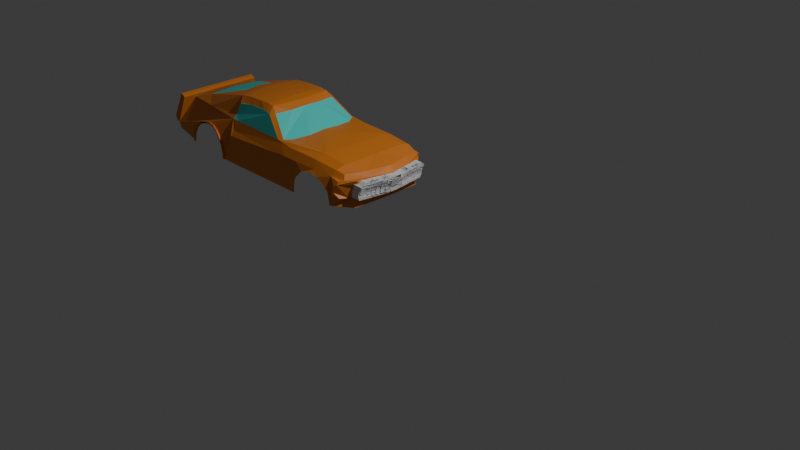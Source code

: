 # Source: Mustang15.blend  (saved by Blender 4.3.34; exported with 4.5.12 LTS)
import bpy
from mathutils import Matrix  # noqa: F401  (used for matrix-valued properties, if any)

bpy.ops.wm.read_factory_settings(use_empty=True)
scene = bpy.context.scene
scene.name = 'Scene'

# ---- collections
col_collection = bpy.data.collections.new('Collection'); scene.collection.children.link(col_collection)

# ---- materials (node trees are filled in below, after node groups)
mat_material = bpy.data.materials.new('Material')
mat_material_001 = bpy.data.materials.new('Material.001')

# ---- material node trees
mat_material.use_nodes = True; mat_material.node_tree.nodes.clear()
_N = mat_material.node_tree.nodes; _L = mat_material.node_tree.links
n0 = _N.new('ShaderNodeBsdfPrincipled'); n0.name = 'Principled BSDF'; n0.location = (10, 300)
n0.inputs[0].default_value = (0.8005, 0.24, 0.02718, 1.0)
n1 = _N.new('ShaderNodeOutputMaterial'); n1.name = 'Material Output'; n1.location = (300, 300)
_L.new(n0.outputs[0], n1.inputs[0])
n1.is_active_output = True
mat_material_001.use_nodes = True; mat_material_001.node_tree.nodes.clear()
_N = mat_material_001.node_tree.nodes; _L = mat_material_001.node_tree.links
n0 = _N.new('ShaderNodeBsdfPrincipled'); n0.name = 'Principled BSDF'; n0.location = (10, 300)
n0.inputs[0].default_value = (0.05404, 0.8003, 0.7264, 1.0)
n1 = _N.new('ShaderNodeOutputMaterial'); n1.name = 'Material Output'; n1.location = (300, 300)
_L.new(n0.outputs[0], n1.inputs[0])
n1.is_active_output = True

# ---- world
world_world = bpy.data.worlds.new('World'); scene.world = world_world
world_world.use_nodes = True; world_world.node_tree.nodes.clear()
_N = world_world.node_tree.nodes; _L = world_world.node_tree.links
n0 = _N.new('ShaderNodeOutputWorld'); n0.name = 'World Output'; n0.location = (300, 300)
n1 = _N.new('ShaderNodeBackground'); n1.name = 'Background'; n1.location = (10, 300)
n1.inputs[0].default_value = (0.05088, 0.05088, 0.05088, 1.0)
_L.new(n1.outputs[0], n0.inputs[0])
n0.is_active_output = True
world_world.color = (0.05088, 0.05088, 0.05088)
world_world.sun_shadow_jitter_overblur = 0.0

# ---- cameras
cam_camera = bpy.data.cameras.new('Camera')
cam_camera.clip_end = 100.0
cam_camera.ortho_scale = 7.314

# ---- lights
light_light = bpy.data.lights.new('Light', 'POINT')
light_light.energy = 1000.0
light_light.shadow_soft_size = 0.1

# ---- meshes
me_cube_001 = bpy.data.meshes.new('Cube.001')
me_cube_001.from_pydata([(-6.72, 1.157, 3.951), (-0.4206, 0.9069, 3.676), (-6.72, 4.615e-08, 3.951), (-6.555, 8.995e-08, 4.605), (-0.3477, 4.556e-08, 3.7), (-0.157, 1.256e-07, 4.345), (-1.398, 1.204, 4.353), (-1.39, 8.941e-08, 4.616), (-4.71, 1.271, 3.741), (-2.424, 1.222, 4.361), (-2.208, 1.271, 3.745), (-3.251, 8.776e-08, 5.17), (-2.318, 1.271, 3.747), (-2.538, 1.22, 4.355), (-2.472, 8.886e-08, 4.656), (-2.487, 1.271, 3.745), (-2.587, 1.27, 3.749), (-4.375, 1.165, 4.38), (-4.332, 8.8e-08, 5.192), (-2.574, 1.268, 3.805), (-4.51, 9.917e-08, 5.18), (-6.401, 8.862e-08, 4.654), (-5.939, 8.036e-08, 4.798), (-0.8811, 1.162, 4.35), (-0.7813, 1.025e-07, 4.558), (-0.2842, 1.15e-07, 4.453), (-6.555, 1.061, 4.605), (-0.3221, 8.927e-08, 3.92), (-0.3427, 0.9056, 4.333), (-1.453, 1.089, 4.535), (-2.373, 1.101, 4.554), (-4.515, 1.065, 4.618), (-2.68, 1.012, 4.614), (-4.305, 1.067, 4.619), (-5.464, 1.008, 4.672), (-0.8168, 1.061, 4.48), (-0.2416, 0.5148, 4.356), (-1.39, 0.8449, 4.616), (-3.383, 0.906, 5.053), (-2.561, 0.8172, 4.6), (-4.231, 0.8986, 5.02), (-4.367, 0.93, 4.992), (-0.7813, 0.8449, 4.558), (-0.3981, 0.5959, 4.453), (-3.767, 8.817e-08, 5.221), (-2.514, 1.263, 3.945), (-3.74, 0.8793, 5.057), (-3.493, 8.904e-08, 5.217), (-3.52, 0.8931, 5.07), (-2.494, 1.256, 4.124), (-2.498, 1.251, 4.251), (-4.049, 8.925e-08, 5.208), (-4.015, 0.882, 5.045), (-4.83, 1.064e-07, 5.117), (-2.036, 1.271, 3.744), (-3.084, 7.497e-08, 5.071), (-2.783, 1.085, 4.609), (-3.28, 0.9224, 5.03), (-2.478, 0.4296, 4.623), (-2.042, 1.276, 3.616), (-2.03, 1.265, 3.875), (-1.971, 1.26, 4.02), (-1.771, 1.273, 4.204), (-1.604, 1.273, 4.247), (-1.468, 1.261, 4.286), (-1.254, 1.265, 4.239), (-1.116, 1.261, 4.192), (-1.005, 1.263, 4.098), (-0.9089, 1.25, 3.995), (-0.861, 1.241, 3.692), (-5.891, 1.224, 3.898), (-0.4866, 0.926, 3.985), (-5.914, 1.232, 3.694), (-4.711, 1.276, 3.604), (-4.904, 1.253, 4.158), (-4.766, 1.263, 3.959), (-4.734, 1.266, 3.88), (-4.705, 1.272, 3.712), (-5.791, 1.221, 4.077), (-5.619, 1.221, 4.23), (-5.441, 1.225, 4.309), (-5.266, 1.232, 4.313), (-5.087, 1.24, 4.304), (-4.986, 1.246, 4.242), (-3.178, 0.8242, 5.036), (-3.329, 0.7771, 5.175), (-3.504, 0.7771, 5.195), (-3.767, 0.7771, 5.193), (-4.05, 0.7771, 5.185), (-4.284, 0.7814, 5.166), (-4.453, 0.796, 5.143), (-6.392, 0.8313, 4.613), (-5.892, 0.7025, 4.771), (-6.681, 1.054, 4.675), (-6.86, 1.162, 4.084), (-6.86, 5.96e-08, 4.084), (-6.681, 5.96e-08, 4.675), (-6.803, 2.193e-08, 3.958), (-6.803, 1.159, 3.958), (-6.617, 1.058, 4.648), (-6.617, 3.834e-08, 4.648), (-6.639, 1.174, 3.822), (-4.863, 0.3508, 5.069), (-6.055, 8.665e-08, 4.753), (-4.458, 0.9886, 4.719), (-3.102, 0.4076, 5.052), (-2.644, 1.106, 4.558), (-2.77, 1.271, 3.74), (-2.942, 1.271, 3.742), (-4.647, 1.271, 3.742), (-4.354, 1.116, 4.508), (-4.391, 1.271, 3.742), (-4.392, 1.249, 4.266), (-0.4944, 0.8411, 3.902), (-0.5566, 1.077, 4.323), (-0.607, 1.014, 4.427), (-0.6206, 1.183, 4.3), (-0.6444, 1.224, 4.235), (-0.6928, 1.246, 4.181), (-0.7221, 1.24, 4.089), (-0.7294, 1.225, 4.024), (-0.6902, 1.214, 3.976), (-0.6082, 1.177, 3.916), (-0.5728, 1.044, 3.903), (-0.5235, 0.9754, 3.895), (-0.4681, 0.9462, 4.158), (-0.2389, 0.1251, 4.287), (-0.2584, 0.2299, 4.287), (-0.3098, 0.8518, 4.287), (-0.2537, 8.758e-08, 3.77), (-0.2347, 9.186e-08, 3.883), (-0.1918, 1.24e-07, 4.287), (-0.3651, 0.8889, 4.212), (-0.4542, 0.8703, 3.971), (-0.4529, 0.8068, 3.92), (-0.3219, 1.245e-07, 4.026), (-0.4188, 0.9027, 4.103), (-2.014, 1.215, 4.358), (-5.957, 1.229, 3.701), (-4.671, 1.276, 3.604), (-4.677, 1.271, 3.742), (-4.671, 1.272, 3.719), (-4.7, 1.258, 3.887), (-4.725, 1.251, 3.962), (-4.874, 1.244, 4.166), (-4.952, 1.237, 4.254), (-5.071, 1.224, 4.331), (-5.273, 1.203, 4.354), (-5.449, 1.203, 4.324), (-5.633, 1.203, 4.268), (-5.814, 1.215, 4.115), (-5.931, 1.22, 3.92), (-4.677, 1.313, 3.742), (-4.71, 1.313, 3.741), (-4.734, 1.308, 3.88), (-4.671, 1.3, 3.604), (-4.711, 1.3, 3.604), (-4.874, 1.297, 4.122), (-4.755, 1.306, 3.962), (-4.705, 1.314, 3.712), (-5.914, 1.275, 3.694), (-5.891, 1.267, 3.898), (-5.791, 1.263, 4.077), (-5.619, 1.245, 4.23), (-5.444, 1.245, 4.29), (-5.269, 1.245, 4.313), (-5.071, 1.267, 4.298), (-4.952, 1.289, 4.22), (-5.957, 1.271, 3.701), (-4.671, 1.314, 3.719), (-4.7, 1.301, 3.887), (-4.725, 1.293, 3.962), (-4.874, 1.286, 4.166), (-4.952, 1.279, 4.254), (-5.071, 1.267, 4.331), (-5.276, 1.245, 4.354), (-5.452, 1.245, 4.324), (-5.633, 1.245, 4.268), (-5.814, 1.258, 4.115), (-5.931, 1.262, 3.92), (-0.4735, 0.9366, 4.064), (-0.4451, 0.8865, 4.044), (-0.1605, 1.272e-07, 4.312), (-0.4905, 0.8962, 3.932), (-0.4114, 0.9427, 4.23), (-0.2753, 0.1251, 4.287), (-0.2948, 0.2299, 4.287), (-0.3462, 0.8518, 4.287), (-0.3583, 1.245e-07, 4.026), (-0.3585, 8.927e-08, 3.92), (-0.4893, 0.8068, 3.92), (-0.4015, 0.8889, 4.212), (-0.4815, 0.8865, 4.044), (-0.4906, 0.8703, 3.971), (-0.4552, 0.9027, 4.103), (-0.2282, 1.24e-07, 4.287), (-0.4746, 0.9357, 4.057)], [], [(100, 99, 93, 96), (23, 114, 116, 117, 118, 119, 120, 121, 122, 123, 124, 113, 1, 69, 68), (42, 37, 7, 24), (17, 13, 50, 49, 45, 19, 16, 107, 108, 111, 112), (52, 40, 89, 88), (40, 41, 90, 89), (43, 42, 24, 25), (36, 43, 25, 5), (7, 37, 29, 30, 106, 56, 57, 84, 32, 39, 58, 14), (6, 137, 9, 30, 29), (23, 6, 29, 35), (35, 29, 37, 42), (48, 46, 87, 86), (141, 139, 155, 169), (38, 48, 86, 85), (13, 17, 110, 33, 56, 106, 30, 9), (46, 52, 88, 87), (85, 84, 57, 38), (33, 31, 104, 41, 40, 52, 46, 48, 38, 57, 56), (102, 92, 22, 53), (26, 99, 100, 3), (91, 21, 3, 26), (0, 2, 97, 98), (97, 100, 96, 95), (99, 98, 94, 93), (26, 0, 98, 99), (2, 3, 100, 97), (97, 95, 94, 98), (93, 94, 95, 96), (87, 88, 51, 44), (88, 89, 18, 51), (86, 87, 44, 47), (89, 90, 20, 18), (85, 86, 47, 11), (84, 105, 55, 14, 58, 39, 32), (26, 0, 101, 138, 151, 150, 149, 148, 147, 146, 145, 144, 143, 142, 140, 109, 111, 112, 17, 110, 33, 31, 34, 91), (23, 35, 115, 114), (1, 113, 134, 27, 130, 129, 4), (20, 90, 41, 104, 31, 34, 91, 21, 103, 22, 92, 102, 53), (43, 115, 35, 42), (113, 124, 123, 122, 121, 120, 119, 118, 117, 116, 114, 28, 184, 125, 180, 196, 71, 183), (126, 131, 195, 185), (132, 136, 181, 196, 180, 125, 184, 28, 36, 5, 182, 131, 126, 127, 128), (68, 67, 66, 65, 64, 63, 62, 61, 60, 137, 6, 23), (137, 60, 54, 10, 12, 15, 16, 19, 45, 49, 50, 13, 9), (139, 141, 140, 109, 111, 108, 107, 16, 15, 12, 10, 54, 59), (82, 83, 167, 166), (153, 152, 169, 155, 156, 159), (152, 170, 171, 172, 173, 174, 175, 176, 177, 178, 179, 168, 160, 161, 162, 163, 164, 165, 166, 167, 157, 158, 154, 153), (83, 74, 157, 167), (140, 141, 169, 152), (139, 73, 156, 155), (140, 142, 170, 152), (76, 8, 153, 154), (74, 75, 158, 157), (142, 143, 171, 170), (75, 76, 154, 158), (143, 144, 172, 171), (77, 8, 153, 159), (144, 145, 173, 172), (73, 77, 159, 156), (145, 146, 174, 173), (72, 70, 161, 160), (146, 147, 175, 174), (70, 78, 162, 161), (147, 148, 176, 175), (78, 79, 163, 162), (148, 149, 177, 176), (79, 80, 164, 163), (149, 150, 178, 177), (138, 72, 160, 168), (80, 81, 165, 164), (150, 151, 179, 178), (81, 82, 166, 165), (151, 138, 168, 179), (158, 154, 153, 159, 156, 155, 169, 152, 170, 171, 172, 173, 174, 175, 176, 177, 178, 179, 168, 160, 161, 162, 163, 164, 165, 166, 167, 157), (84, 85, 11, 55, 105), (28, 114, 115, 43, 36), (185, 195, 188, 189, 190, 193, 192, 194, 191, 187, 186), (128, 127, 186, 187), (181, 136, 194, 192), (27, 134, 190, 189), (131, 135, 188, 195), (134, 133, 193, 190), (132, 128, 187, 191), (135, 27, 189, 188), (136, 132, 191, 194), (133, 181, 192, 193), (127, 126, 185, 186), (196, 181, 133, 134, 113, 183, 71)])
me_cube_001.polygons.foreach_set('material_index', [0, 0, 0, 0, 0, 0, 0, 0, 0, 0, 0, 0, 0, 0, 0, 0, 0, 0, 1, 1, 0, 0, 0, 0, 0, 0, 0, 0, 0, 0, 0, 0, 0, 0, 1, 0, 0, 0, 0, 0, 0, 0, 0, 0, 0, 0, 0, 0, 0, 0, 0, 0, 0, 0, 0, 0, 0, 0, 0, 0, 0, 0, 0, 0, 0, 0, 0, 0, 0, 0, 0, 0, 0, 0, 0, 0, 0, 0, 0, 0, 0, 0, 0, 0, 0, 0, 0, 0, 0, 0])
_uv = me_cube_001.uv_layers.new(name='UVMap')
_uv.uv.foreach_set('vector', [0.875, 0.625, 0.875, 0.518, 0.875, 0.518, 0.875, 0.625, 0.6478, 0.5, 0.6363, 0.5114, 0.6154, 0.5068, 0.5923, 0.5018, 0.5632, 0.496, 0.5351, 0.4906, 0.5204, 0.488, 0.5071, 0.49, 0.4991, 0.4945, 0.4946, 0.4967, 0.4868, 0.4991, 0.4811, 0.5, 0.375, 0.5, 0.4446, 0.4752, 0.4953, 0.4737, 0.6478, 0.5422, 0.6706, 0.5422, 0.6706, 0.625, 0.6478, 0.625, 0.625, 0.3446, 0.625, 0.4112, 0.5893, 0.4125, 0.5464, 0.413, 0.4863, 0.4124, 0.4393, 0.4102, 0.4243, 0.4098, 0.4179, 0.4027, 0.4189, 0.3963, 0.4178, 0.3421, 0.5856, 0.3431, 0.7658, 0.5422, 0.7804, 0.5422, 0.7804, 0.5836, 0.7658, 0.5836, 0.7804, 0.5422, 0.7877, 0.5422, 0.7877, 0.5836, 0.7804, 0.5836, 0.6297, 0.5422, 0.6478, 0.5422, 0.6478, 0.625, 0.6297, 0.625, 0.625, 0.5422, 0.6297, 0.5422, 0.6297, 0.625, 0.625, 0.625, 0.6706, 0.625, 0.6706, 0.5422, 0.6706, 0.518, 0.7097, 0.518, 0.7142, 0.518, 0.7187, 0.518, 0.7187, 0.5415, 0.7187, 0.5521, 0.7138, 0.518, 0.7138, 0.5422, 0.7138, 0.5836, 0.7138, 0.625, 0.6706, 0.5, 0.694, 0.5, 0.7097, 0.5, 0.7097, 0.518, 0.6706, 0.518, 0.6478, 0.5, 0.6706, 0.5, 0.6706, 0.518, 0.6478, 0.518, 0.6478, 0.518, 0.6706, 0.518, 0.6706, 0.5422, 0.6478, 0.5422, 0.7367, 0.5422, 0.7512, 0.5422, 0.7512, 0.5836, 0.7367, 0.5836, 0.4101, 0.3316, 0.375, 0.3315, 0.375, 0.3315, 0.4101, 0.3316, 0.7221, 0.5422, 0.7367, 0.5422, 0.7367, 0.5836, 0.7221, 0.5836, 0.7138, 0.5, 0.7804, 0.5, 0.7804, 0.509, 0.7804, 0.518, 0.7187, 0.518, 0.7142, 0.518, 0.7097, 0.518, 0.7097, 0.5, 0.7512, 0.5422, 0.7658, 0.5422, 0.7658, 0.5836, 0.7512, 0.5836, 0.7221, 0.5836, 0.7187, 0.5521, 0.7187, 0.5415, 0.7221, 0.5422, 0.7804, 0.518, 0.7877, 0.5301, 0.7877, 0.5362, 0.7877, 0.5422, 0.7804, 0.5422, 0.7658, 0.5422, 0.7512, 0.5422, 0.7367, 0.5422, 0.7221, 0.5422, 0.7187, 0.5415, 0.7187, 0.518, 0.8041, 0.5896, 0.8445, 0.5445, 0.8445, 0.625, 0.8041, 0.625, 0.875, 0.518, 0.875, 0.518, 0.875, 0.625, 0.875, 0.625, 0.8674, 0.5299, 0.8674, 0.625, 0.875, 0.625, 0.875, 0.518, 0.0, 0.0, 0.0, 0.0, 0.0, 0.0, 0.0, 0.0, 0.0, 0.0, 0.0, 0.0, 0.0, 0.0, 0.0, 0.0, 0.875, 0.518, 0.375, 0.25, 0.375, 0.25, 0.875, 0.518, 0.875, 0.518, 0.375, 0.25, 0.375, 0.25, 0.875, 0.518, 0.0, 0.0, 0.0, 0.0, 0.0, 0.0, 0.0, 0.0, 0.0, 0.0, 0.0, 0.0, 0.0, 0.0, 0.0, 0.0, 0.625, 0.232, 0.375, 0.25, 0.375, 0.125, 0.625, 0.125, 0.7512, 0.5836, 0.7658, 0.5836, 0.7658, 0.625, 0.7512, 0.625, 0.7658, 0.5836, 0.7804, 0.5836, 0.7804, 0.625, 0.7658, 0.625, 0.7367, 0.5836, 0.7512, 0.5836, 0.7512, 0.625, 0.7367, 0.625, 0.7804, 0.5836, 0.7877, 0.5836, 0.7877, 0.625, 0.7804, 0.625, 0.7221, 0.5836, 0.7367, 0.5836, 0.7367, 0.625, 0.7221, 0.625, 0.7187, 0.5521, 0.7187, 0.5885, 0.7187, 0.625, 0.7138, 0.625, 0.7138, 0.5836, 0.7138, 0.5422, 0.7138, 0.518, 0.0, 0.0, 0.0, 0.0, 0.0, 0.0, 0.3525, 0.2632, 0.4322, 0.2747, 0.5146, 0.2892, 0.5849, 0.3136, 0.6294, 0.3442, 0.6186, 0.3322, 0.609, 0.3367, 0.5821, 0.3357, 0.553, 0.3345, 0.4878, 0.3377, 0.463, 0.3363, 0.417, 0.3314, 0.4176, 0.3325, 0.4178, 0.3421, 0.5856, 0.3431, 0.7804, 0.5, 0.7804, 0.509, 0.7804, 0.518, 0.7877, 0.5301, 0.8275, 0.524, 0.8674, 0.518, 0.6478, 0.5, 0.6478, 0.518, 0.6386, 0.5148, 0.6363, 0.5114, 0.375, 0.5, 0.4282, 0.4316, 0.4209, 0.424, 0.315, 0.315, 0.2363, 0.2363, 0.1575, 0.1575, 0.0, 0.0, 0.7877, 0.625, 0.7877, 0.5836, 0.7877, 0.5422, 0.7877, 0.5362, 0.7877, 0.5301, 0.8275, 0.53, 0.8674, 0.5299, 0.8674, 0.625, 0.8517, 0.625, 0.8445, 0.625, 0.8445, 0.5445, 0.8041, 0.5896, 0.8041, 0.625, 0.6297, 0.5422, 0.6386, 0.5148, 0.6478, 0.518, 0.6478, 0.5422, 0.4811, 0.5, 0.4868, 0.4991, 0.4946, 0.4967, 0.4991, 0.4945, 0.5071, 0.49, 0.5204, 0.488, 0.5351, 0.4906, 0.5632, 0.496, 0.5923, 0.5018, 0.6154, 0.5068, 0.6363, 0.5114, 0.625, 0.518, 0.5938, 0.5135, 0.5625, 0.509, 0.5312, 0.5045, 0.5285, 0.5041, 0.5, 0.5, 0.4905, 0.5, 0.5848, 0.5695, 0.5787, 0.5787, 0.5787, 0.5787, 0.5848, 0.5695, 0.4576, 0.4616, 0.4484, 0.4522, 0.4438, 0.4475, 0.5285, 0.5041, 0.5312, 0.5045, 0.5625, 0.509, 0.5938, 0.5135, 0.625, 0.518, 0.625, 0.5422, 0.625, 0.625, 0.6019, 0.6019, 0.5787, 0.5787, 0.5848, 0.5695, 0.5489, 0.5272, 0.4458, 0.4425, 0.4953, 0.4737, 0.5411, 0.4695, 0.5755, 0.4651, 0.5861, 0.4597, 0.5979, 0.4515, 0.5835, 0.4464, 0.5674, 0.4402, 0.5065, 0.4327, 0.4592, 0.4305, 0.625, 0.431, 0.625, 0.4544, 0.6478, 0.5, 0.625, 0.431, 0.4592, 0.4305, 0.4167, 0.4302, 0.4181, 0.4239, 0.4192, 0.4198, 0.4189, 0.4134, 0.4243, 0.4098, 0.4393, 0.4102, 0.4863, 0.4124, 0.5464, 0.413, 0.5893, 0.4125, 0.625, 0.4112, 0.625, 0.4153, 0.375, 0.3315, 0.4101, 0.3316, 0.417, 0.3314, 0.4176, 0.3325, 0.4178, 0.3421, 0.4189, 0.3963, 0.4179, 0.4027, 0.4243, 0.4098, 0.4189, 0.4134, 0.4192, 0.4198, 0.4181, 0.4239, 0.4167, 0.4302, 0.375, 0.43, 0.0, 0.0, 0.0, 0.0, 0.0, 0.0, 0.0, 0.0, 0.4162, 0.3302, 0.417, 0.3314, 0.4101, 0.3316, 0.375, 0.3315, 0.375, 0.33, 0.4077, 0.3303, 0.417, 0.3314, 0.463, 0.3363, 0.4878, 0.3377, 0.553, 0.3345, 0.5821, 0.3357, 0.609, 0.3367, 0.6186, 0.3322, 0.6294, 0.3442, 0.5849, 0.3136, 0.5146, 0.2892, 0.4322, 0.2747, 0.3525, 0.2632, 0.375, 0.2801, 0.45, 0.2805, 0.5161, 0.2844, 0.5709, 0.2915, 0.597, 0.2992, 0.5974, 0.3069, 0.5929, 0.3148, 0.5731, 0.3192, 0.5368, 0.3236, 0.4832, 0.3282, 0.4585, 0.3294, 0.4162, 0.3302, 0.0, 0.0, 0.0, 0.0, 0.0, 0.0, 0.0, 0.0, 0.417, 0.3314, 0.4101, 0.3316, 0.4101, 0.3316, 0.417, 0.3314, 0.0, 0.0, 0.0, 0.0, 0.0, 0.0, 0.0, 0.0, 0.417, 0.3314, 0.463, 0.3363, 0.463, 0.3363, 0.417, 0.3314, 0.0, 0.0, 0.0, 0.0, 0.0, 0.0, 0.0, 0.0, 0.0, 0.0, 0.0, 0.0, 0.0, 0.0, 0.0, 0.0, 0.463, 0.3363, 0.4878, 0.3377, 0.4878, 0.3377, 0.463, 0.3363, 0.0, 0.0, 0.0, 0.0, 0.0, 0.0, 0.0, 0.0, 0.4878, 0.3377, 0.553, 0.3345, 0.553, 0.3345, 0.4878, 0.3377, 0.0, 0.0, 0.0, 0.0, 0.0, 0.0, 0.0, 0.0, 0.553, 0.3345, 0.5821, 0.3357, 0.5821, 0.3357, 0.553, 0.3345, 0.0, 0.0, 0.0, 0.0, 0.0, 0.0, 0.0, 0.0, 0.5821, 0.3357, 0.609, 0.3367, 0.609, 0.3367, 0.5821, 0.3357, 0.0, 0.0, 0.0, 0.0, 0.0, 0.0, 0.0, 0.0, 0.609, 0.3367, 0.6186, 0.3322, 0.6186, 0.3322, 0.609, 0.3367, 0.0, 0.0, 0.0, 0.0, 0.0, 0.0, 0.0, 0.0, 0.6186, 0.3322, 0.6294, 0.3442, 0.6294, 0.3442, 0.6186, 0.3322, 0.0, 0.0, 0.0, 0.0, 0.0, 0.0, 0.0, 0.0, 0.6294, 0.3442, 0.5849, 0.3136, 0.5849, 0.3136, 0.6294, 0.3442, 0.0, 0.0, 0.0, 0.0, 0.0, 0.0, 0.0, 0.0, 0.5849, 0.3136, 0.5146, 0.2892, 0.5146, 0.2892, 0.5849, 0.3136, 0.0, 0.0, 0.0, 0.0, 0.0, 0.0, 0.0, 0.0, 0.0, 0.0, 0.0, 0.0, 0.0, 0.0, 0.0, 0.0, 0.5146, 0.2892, 0.4322, 0.2747, 0.4322, 0.2747, 0.5146, 0.2892, 0.0, 0.0, 0.0, 0.0, 0.0, 0.0, 0.0, 0.0, 0.4322, 0.2747, 0.3525, 0.2632, 0.3525, 0.2632, 0.4322, 0.2747, 0.0, 0.0, 0.0, 0.0, 0.0, 0.0, 0.0, 0.0, 0.0, 0.0, 0.0, 0.0, 0.0, 0.0, 0.0, 0.0, 0.0, 0.0, 0.0, 0.0, 0.0, 0.0, 0.0, 0.0, 0.0, 0.0, 0.0, 0.0, 0.0, 0.0, 0.0, 0.0, 0.0, 0.0, 0.0, 0.0, 0.0, 0.0, 0.0, 0.0, 0.0, 0.0, 0.0, 0.0, 0.0, 0.0, 0.0, 0.0, 0.0, 0.0, 0.0, 0.0, 0.0, 0.0, 0.0, 0.0, 0.7187, 0.5521, 0.7221, 0.5836, 0.7221, 0.625, 0.7187, 0.625, 0.7187, 0.5885, 0.625, 0.518, 0.6363, 0.5114, 0.6386, 0.5148, 0.6297, 0.5422, 0.625, 0.5422, 0.5848, 0.5695, 0.5787, 0.5787, 0.4469, 0.4469, 0.315, 0.315, 0.4209, 0.424, 0.4304, 0.4314, 0.4328, 0.4333, 0.4352, 0.4351, 0.4399, 0.4388, 0.4458, 0.4425, 0.5489, 0.5272, 0.4458, 0.4425, 0.5489, 0.5272, 0.5489, 0.5272, 0.4458, 0.4425, 0.4438, 0.4475, 0.4484, 0.4522, 0.4484, 0.4522, 0.4438, 0.4475, 0.315, 0.315, 0.4209, 0.424, 0.4209, 0.424, 0.315, 0.315, 0.0, 0.0, 0.0, 0.0, 0.0, 0.0, 0.0, 0.0, 0.4209, 0.424, 0.4392, 0.4428, 0.4392, 0.4428, 0.4209, 0.424, 0.4576, 0.4616, 0.4458, 0.4425, 0.4458, 0.4425, 0.4576, 0.4616, 0.0, 0.0, 0.0, 0.0, 0.0, 0.0, 0.0, 0.0, 0.4484, 0.4522, 0.4576, 0.4616, 0.4576, 0.4616, 0.4484, 0.4522, 0.4392, 0.4428, 0.4438, 0.4475, 0.4438, 0.4475, 0.4392, 0.4428, 0.5489, 0.5272, 0.5848, 0.5695, 0.5848, 0.5695, 0.5489, 0.5272, 0.5285, 0.5041, 0.4438, 0.4475, 0.4392, 0.4428, 0.4209, 0.424, 0.4811, 0.5, 0.4905, 0.5, 0.5, 0.5])
me_cube_001.materials.append(mat_material)
me_cube_001.materials.append(mat_material_001)
me_cube_001.update()
me_plane = bpy.data.meshes.new('Plane')
me_plane.from_pydata([(-6.269, 0.01165, -0.2926), (-4.025, 0.01165, -0.4828), (-6.251, 1.567, -0.4868), (-6.252, 1.345, -0.4743), (-6.253, 1.123, -0.4654), (-6.255, 0.9005, -0.4411), (-6.258, 0.6783, -0.4101), (-6.262, 0.4561, -0.3956), (-6.265, 0.2339, -0.369), (-5.974, 0.01165, -0.3269), (-5.749, 0.01165, -0.3513), (-5.502, 0.01165, -0.3778), (-5.234, 0.01165, -0.4089), (-4.987, 0.01165, -0.4328), (-4.74, 0.01165, -0.474), (-4.493, 0.01165, -0.4818), (-4.246, 0.01165, -0.4833), (-4.03, 0.2339, -0.5057), (-4.013, 0.4561, -0.5411), (-3.989, 0.6783, -0.5739), (-3.986, 0.9005, -0.605), (-3.984, 1.123, -0.6293), (-3.982, 1.345, -0.645), (-4.003, 1.567, -0.6621), (-5.97, 0.2339, -0.379), (-5.967, 0.4561, -0.4082), (-5.963, 0.6783, -0.4444), (-5.961, 0.9005, -0.4754), (-5.958, 1.123, -0.4997), (-5.957, 1.345, -0.5155), (-5.956, 1.567, -0.5211), (-5.745, 0.2339, -0.3945), (-5.742, 0.4561, -0.4237), (-5.738, 0.6783, -0.46), (-5.735, 0.9005, -0.491), (-5.733, 1.123, -0.5152), (-5.732, 1.345, -0.531), (-5.731, 1.567, -0.5366), (-5.498, 0.2339, -0.4194), (-5.495, 0.4561, -0.4591), (-5.491, 0.6783, -0.4953), (-5.489, 0.9005, -0.5264), (-5.486, 1.123, -0.5506), (-5.485, 1.345, -0.5664), (-5.484, 1.567, -0.572), (-5.23, 0.2339, -0.4505), (-5.226, 0.4561, -0.4902), (-5.223, 0.6783, -0.5264), (-5.22, 0.9005, -0.5575), (-5.218, 1.123, -0.5817), (-5.216, 1.345, -0.5975), (-5.216, 1.567, -0.6031), (-4.983, 0.2339, -0.4744), (-4.979, 0.4561, -0.5141), (-4.976, 0.6783, -0.5503), (-4.973, 0.9005, -0.5814), (-4.971, 1.123, -0.6056), (-4.97, 1.345, -0.6214), (-4.969, 1.567, -0.627), (-4.736, 0.2339, -0.4948), (-4.733, 0.4561, -0.5345), (-4.729, 0.6783, -0.5707), (-4.726, 0.9005, -0.6018), (-4.724, 1.123, -0.626), (-4.723, 1.345, -0.6418), (-4.722, 1.567, -0.6474), (-4.489, 0.2339, -0.498), (-4.486, 0.4561, -0.5377), (-4.483, 0.6783, -0.5739), (-4.48, 0.9005, -0.605), (-4.477, 1.123, -0.6293), (-4.476, 1.345, -0.645), (-4.475, 1.567, -0.6507), (-4.243, 0.2339, -0.498), (-4.239, 0.4561, -0.5377), (-4.236, 0.6783, -0.5739), (-4.233, 0.9005, -0.605), (-4.231, 1.123, -0.6293), (-4.229, 1.345, -0.645), (-4.229, 1.567, -0.6507), (-6.255, 1.661, -0.4864), (-5.956, 1.718, -0.5211), (-5.731, 1.746, -0.5366), (-5.484, 1.749, -0.572), (-5.216, 1.767, -0.6031), (-4.969, 1.747, -0.627), (-4.722, 1.735, -0.6474), (-4.488, 1.714, -0.6518), (-4.245, 1.654, -0.6528)], [(8, 0), (16, 1), (2, 3), (3, 4), (4, 5), (5, 6), (6, 7), (7, 8), (0, 9), (9, 10), (10, 11), (11, 12), (12, 13), (13, 14), (14, 15), (15, 16), (1, 17), (17, 18), (18, 19), (19, 20), (20, 21), (21, 22), (22, 23), (9, 24), (24, 25), (25, 26), (26, 27), (27, 28), (28, 29), (29, 30), (10, 31), (31, 32), (32, 33), (33, 34), (34, 35), (35, 36), (36, 37), (11, 38), (38, 39), (39, 40), (40, 41), (41, 42), (42, 43), (43, 44), (12, 45), (45, 46), (46, 47), (47, 48), (48, 49), (49, 50), (50, 51), (13, 52), (52, 53), (53, 54), (54, 55), (55, 56), (56, 57), (57, 58), (14, 59), (59, 60), (60, 61), (61, 62), (62, 63), (63, 64), (64, 65), (15, 66), (66, 67), (67, 68), (68, 69), (69, 70), (70, 71), (71, 72), (16, 73), (73, 74), (74, 75), (75, 76), (76, 77), (77, 78), (78, 79), (24, 8), (25, 7), (26, 6), (27, 5), (28, 4), (29, 3), (30, 2), (31, 24), (32, 25), (33, 26), (34, 27), (35, 28), (36, 29), (37, 30), (38, 31), (39, 32), (40, 33), (41, 34), (42, 35), (43, 36), (44, 37), (45, 38), (46, 39), (47, 40), (48, 41), (49, 42), (50, 43), (51, 44), (52, 45), (53, 46), (54, 47), (55, 48), (56, 49), (57, 50), (58, 51), (59, 52), (60, 53), (61, 54), (62, 55), (63, 56), (64, 57), (65, 58), (66, 59), (67, 60), (68, 61), (69, 62), (70, 63), (71, 64), (72, 65), (73, 66), (74, 67), (75, 68), (76, 69), (77, 70), (78, 71), (79, 72), (17, 73), (18, 74), (19, 75), (20, 76), (21, 77), (22, 78), (23, 79), (2, 80), (30, 81), (37, 82), (44, 83), (51, 84), (58, 85), (65, 86), (72, 87), (79, 88)], [])
_uv = me_plane.uv_layers.new(name='UVMap')
_uv.uv.foreach_set('vector', [])
me_plane.update()

# ---- objects
ob_light = bpy.data.objects.new('Light', light_light)
ob_camera = bpy.data.objects.new('Camera', cam_camera)
ob_empty = bpy.data.objects.new('Empty', None)
ob_empty_001 = bpy.data.objects.new('Empty.001', None)
ob_empty_002 = bpy.data.objects.new('Empty.002', None)
ob_cube = bpy.data.objects.new('Cube', me_cube_001)
ob_empty_003 = bpy.data.objects.new('Empty.003', None)
ob_plane = bpy.data.objects.new('Plane', me_plane)

# ---- transforms, parenting, visibility, modifiers, constraints
ob_light.location = (4.076, 1.005, 5.904)
ob_light.rotation_euler = (0.6503, 0.05522, 1.866)
ob_light.lock_rotations_4d = False
ob_light.empty_display_type = 'ARROWS'
ob_light.color = (0.0, 0.0, 0.0, 0.0)
ob_light.lineart.crease_threshold = 0.0
ob_camera.location = (7.359, -6.926, 4.958)
ob_camera.rotation_euler = (1.109, 0.0, 0.8149)
ob_camera.lock_rotations_4d = False
ob_camera.empty_display_type = 'ARROWS'
ob_camera.color = (0.0, 0.0, 0.0, 0.0)
ob_camera.display_type = 'WIRE'
ob_camera.lineart.crease_threshold = 0.0
ob_empty.location = (-0.7669, 0.6849, 0.0)
ob_empty.empty_display_type = 'IMAGE'
ob_empty.empty_display_size = 5.0
ob_empty.color = (1.0, 1.0, 1.0, 0.5)
ob_empty_001.location = (-0.7751, 5.96e-08, -0.4754)
ob_empty_001.rotation_euler = (1.571, -0.0, 0.0)
ob_empty_001.empty_display_type = 'IMAGE'
ob_empty_001.empty_display_size = 5.0
ob_empty_001.use_empty_image_alpha = True
ob_empty_001.color = (1.0, 1.0, 1.0, 0.5)
ob_empty_002.location = (-0.7853, -1.623, -0.4772)
ob_empty_002.rotation_euler = (1.571, -0.0, 1.571)
ob_empty_002.empty_display_type = 'IMAGE'
ob_empty_002.empty_display_size = 5.0
ob_empty_002.use_empty_image_alpha = True
ob_empty_002.color = (1.0, 1.0, 1.0, 0.5)
ob_cube.location = (0.0, 0.0, -1.519)
ob_cube.scale = (0.4647, 0.4647, 0.4647)
_m = ob_cube.modifiers.new('Mirror', 'MIRROR')
_m.use_axis = (False, True, False)
ob_empty_003.location = (-2.207, -1.609, 1.184)
ob_empty_003.rotation_euler = (1.571, -0.0, 1.571)
ob_empty_003.empty_display_type = 'IMAGE'
ob_empty_003.empty_display_size = 5.0
ob_empty_003.use_empty_image_alpha = True
ob_empty_003.color = (1.0, 1.0, 1.0, 0.5)
ob_plane.location = (-1.49e-08, 1.49e-08, 0.0)
ob_plane.rotation_euler = (-0.0, 1.571, 0.0)
ob_plane.scale = (0.0754, 0.2383, 0.3141)
_m = ob_plane.modifiers.new('Skin', 'SKIN')
_m = ob_plane.modifiers.new('Mirror', 'MIRROR')
_m.use_axis = (False, True, False)

# ---- collection membership
col_collection.objects.link(ob_light)
col_collection.objects.link(ob_camera)
col_collection.objects.link(ob_empty)
col_collection.objects.link(ob_empty_001)
col_collection.objects.link(ob_empty_002)
col_collection.objects.link(ob_cube)
col_collection.objects.link(ob_empty_003)
col_collection.objects.link(ob_plane)

# ---- scene / render settings (as saved in the file)
scene.camera = ob_camera
scene.frame_start = 1; scene.frame_end = 250; scene.frame_set(100)
scene.render.engine = 'BLENDER_EEVEE_NEXT'
bpy.context.view_layer.update()
